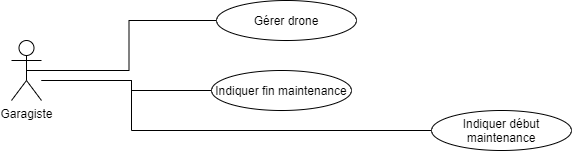

The diagram above was exported from draw.io. Its source (the exported page's mxGraphModel, read from the mxfile embedded in the PNG):
<mxGraphModel dx="1422" dy="772" grid="1" gridSize="10" guides="1" tooltips="1" connect="1" arrows="1" fold="1" page="1" pageScale="1" pageWidth="827" pageHeight="1169" math="0" shadow="0">
  <root>
    <mxCell id="0" />
    <mxCell id="1" parent="0" />
    <mxCell id="2" style="edgeStyle=orthogonalEdgeStyle;rounded=0;orthogonalLoop=1;jettySize=auto;html=1;entryX=0;entryY=0.5;entryDx=0;entryDy=0;endArrow=none;endFill=0;" edge="1" target="5" parent="1">
      <mxGeometry relative="1" as="geometry">
        <Array as="points">
          <mxPoint x="190" y="620" />
          <mxPoint x="190" y="670" />
        </Array>
        <mxPoint x="100" y="620" as="sourcePoint" />
      </mxGeometry>
    </mxCell>
    <mxCell id="3" style="edgeStyle=orthogonalEdgeStyle;rounded=0;orthogonalLoop=1;jettySize=auto;html=1;entryX=0;entryY=0.5;entryDx=0;entryDy=0;endArrow=none;endFill=0;" edge="1" source="4" target="6" parent="1">
      <mxGeometry relative="1" as="geometry">
        <Array as="points">
          <mxPoint x="190" y="620" />
          <mxPoint x="190" y="630" />
        </Array>
      </mxGeometry>
    </mxCell>
    <mxCell id="4" value="Garagiste" style="shape=umlActor;verticalLabelPosition=bottom;labelBackgroundColor=#ffffff;verticalAlign=top;html=1;fillColor=#FFFFFF;" vertex="1" parent="1">
      <mxGeometry x="70" y="580" width="30" height="60" as="geometry" />
    </mxCell>
    <mxCell id="5" value="Indiquer début maintenance" style="ellipse;whiteSpace=wrap;html=1;fillColor=#FFFFFF;" vertex="1" parent="1">
      <mxGeometry x="490" y="650" width="140" height="40" as="geometry" />
    </mxCell>
    <mxCell id="6" value="Indiquer fin maintenance" style="ellipse;whiteSpace=wrap;html=1;fillColor=#FFFFFF;" vertex="1" parent="1">
      <mxGeometry x="270" y="610" width="140" height="40" as="geometry" />
    </mxCell>
    <mxCell id="7" style="edgeStyle=orthogonalEdgeStyle;rounded=0;orthogonalLoop=1;jettySize=auto;html=1;entryX=0.5;entryY=0.5;entryDx=0;entryDy=0;entryPerimeter=0;endArrow=none;endFill=0;" edge="1" source="8" target="4" parent="1">
      <mxGeometry relative="1" as="geometry" />
    </mxCell>
    <mxCell id="8" value="Gérer drone" style="ellipse;whiteSpace=wrap;html=1;fillColor=#FFFFFF;" vertex="1" parent="1">
      <mxGeometry x="275" y="540" width="140" height="40" as="geometry" />
    </mxCell>
  </root>
</mxGraphModel>